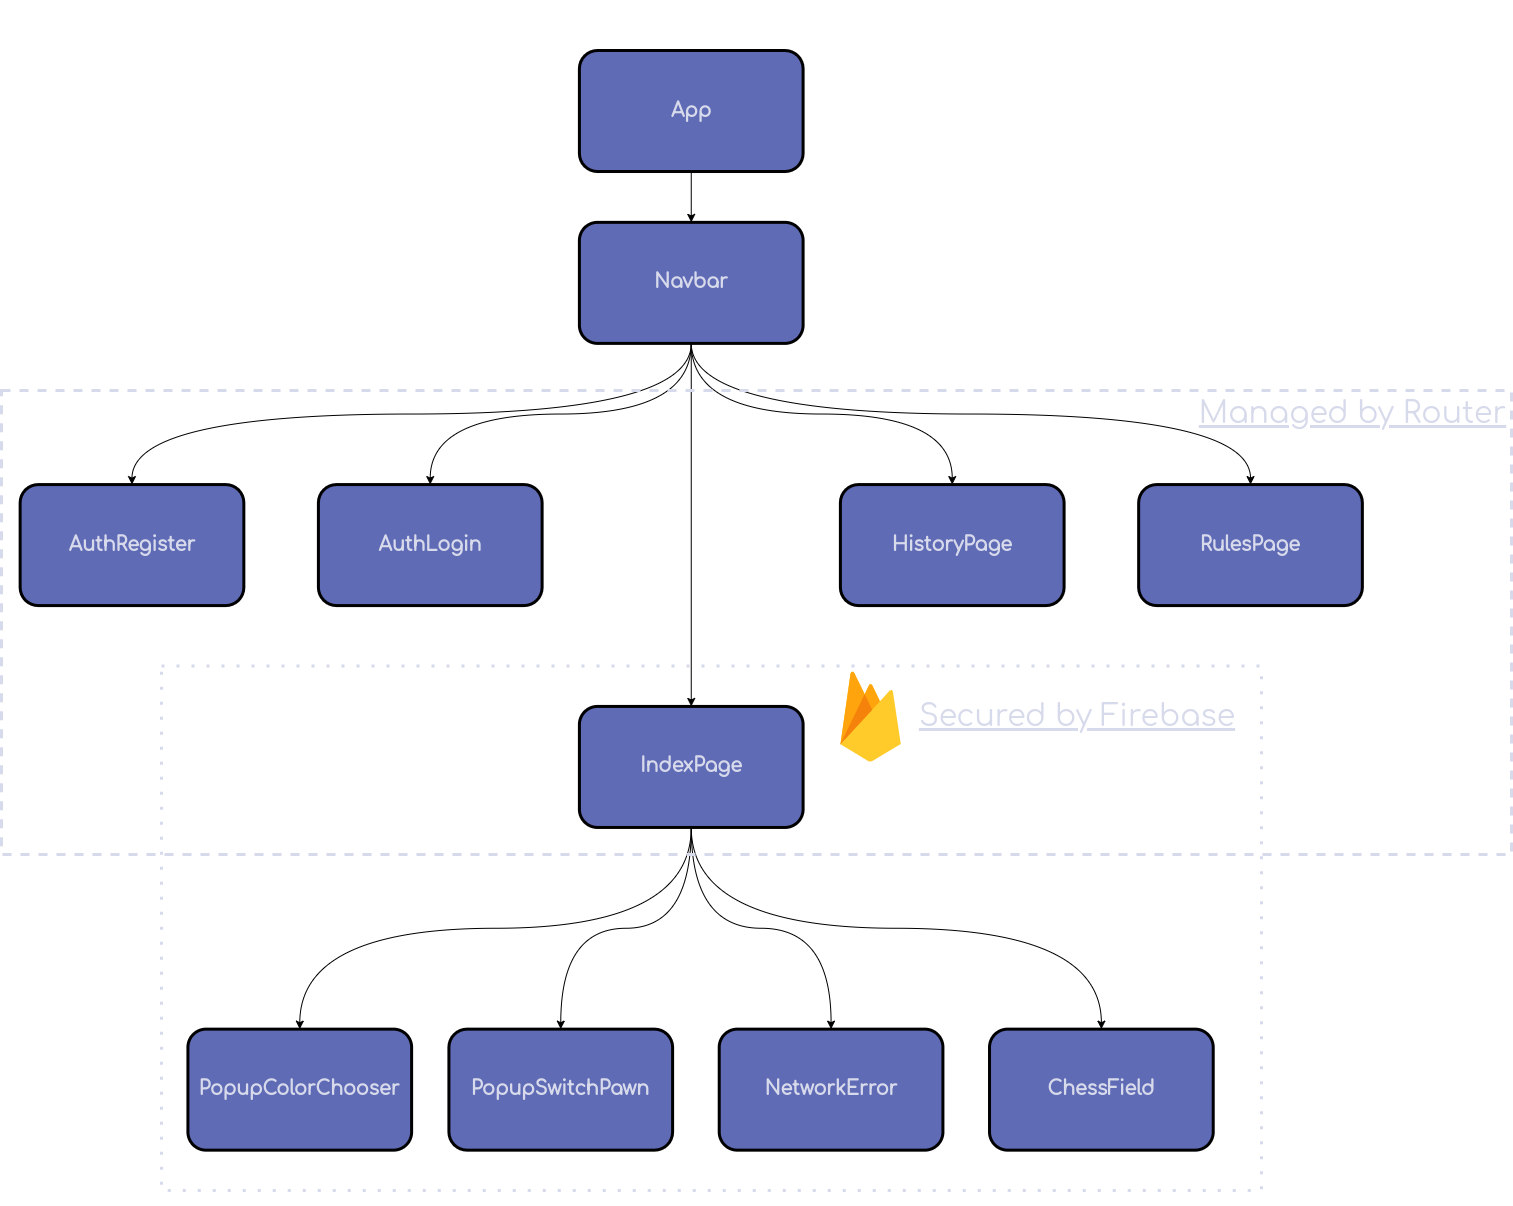

The diagram above was exported from draw.io. Its source (the exported page's mxGraphModel, read from the mxfile embedded in the PNG):
<mxGraphModel dx="3290" dy="1414" grid="1" gridSize="10" guides="1" tooltips="1" connect="1" arrows="1" fold="1" page="1" pageScale="1" pageWidth="850" pageHeight="1100" math="0" shadow="0">
  <root>
    <mxCell id="0" />
    <mxCell id="1" parent="0" />
    <mxCell id="Mxkc7grXVh4gmpcN-hXA-43" value="" style="group" vertex="1" connectable="0" parent="1">
      <mxGeometry x="-740" y="180" width="1510" height="1204.4099999999999" as="geometry" />
    </mxCell>
    <mxCell id="Mxkc7grXVh4gmpcN-hXA-1" value="IndexPage" style="rounded=1;whiteSpace=wrap;html=1;strokeColor=#000000;strokeWidth=3;fillColor=#606BB6;fontFamily=Comfortaa;fontSource=https%3A%2F%2Ffonts.googleapis.com%2Fcss%3Ffamily%3DComfortaa;fontColor=#d7daeb;fontStyle=1;fontSize=19;" vertex="1" parent="Mxkc7grXVh4gmpcN-hXA-43">
      <mxGeometry x="577.9012345679013" y="705.9322033898305" width="223.70370370370372" height="121.01694915254237" as="geometry" />
    </mxCell>
    <mxCell id="Mxkc7grXVh4gmpcN-hXA-2" value="HistoryPage" style="rounded=1;whiteSpace=wrap;html=1;strokeColor=#000000;strokeWidth=3;fillColor=#606BB6;fontFamily=Comfortaa;fontSource=https%3A%2F%2Ffonts.googleapis.com%2Fcss%3Ffamily%3DComfortaa;fontColor=#d7daeb;fontStyle=1;fontSize=19;" vertex="1" parent="Mxkc7grXVh4gmpcN-hXA-43">
      <mxGeometry x="838.8888888888889" y="484.06779661016947" width="223.70370370370372" height="121.01694915254237" as="geometry" />
    </mxCell>
    <mxCell id="Mxkc7grXVh4gmpcN-hXA-3" value="RulesPage" style="rounded=1;whiteSpace=wrap;html=1;strokeColor=#000000;strokeWidth=3;fillColor=#606BB6;fontFamily=Comfortaa;fontSource=https%3A%2F%2Ffonts.googleapis.com%2Fcss%3Ffamily%3DComfortaa;fontColor=#d7daeb;fontStyle=1;fontSize=19;" vertex="1" parent="Mxkc7grXVh4gmpcN-hXA-43">
      <mxGeometry x="1137.1604938271605" y="484.06779661016947" width="223.70370370370372" height="121.01694915254237" as="geometry" />
    </mxCell>
    <mxCell id="Mxkc7grXVh4gmpcN-hXA-4" value="App" style="rounded=1;whiteSpace=wrap;html=1;strokeColor=#000000;strokeWidth=3;fillColor=#606BB6;fontFamily=Comfortaa;fontSource=https%3A%2F%2Ffonts.googleapis.com%2Fcss%3Ffamily%3DComfortaa;fontColor=#d7daeb;fontStyle=1;fontSize=19;" vertex="1" parent="Mxkc7grXVh4gmpcN-hXA-43">
      <mxGeometry x="577.9012345679013" y="50" width="223.70370370370372" height="121.01694915254237" as="geometry" />
    </mxCell>
    <mxCell id="Mxkc7grXVh4gmpcN-hXA-16" style="edgeStyle=orthogonalEdgeStyle;curved=1;rounded=0;orthogonalLoop=1;jettySize=auto;html=1;exitX=0.5;exitY=1;exitDx=0;exitDy=0;entryX=0.5;entryY=0;entryDx=0;entryDy=0;" edge="1" parent="Mxkc7grXVh4gmpcN-hXA-43" source="Mxkc7grXVh4gmpcN-hXA-5" target="Mxkc7grXVh4gmpcN-hXA-3">
      <mxGeometry relative="1" as="geometry" />
    </mxCell>
    <mxCell id="Mxkc7grXVh4gmpcN-hXA-18" style="edgeStyle=orthogonalEdgeStyle;curved=1;rounded=0;orthogonalLoop=1;jettySize=auto;html=1;exitX=0.5;exitY=1;exitDx=0;exitDy=0;entryX=0.5;entryY=0;entryDx=0;entryDy=0;" edge="1" parent="Mxkc7grXVh4gmpcN-hXA-43" source="Mxkc7grXVh4gmpcN-hXA-5" target="Mxkc7grXVh4gmpcN-hXA-2">
      <mxGeometry relative="1" as="geometry" />
    </mxCell>
    <mxCell id="Mxkc7grXVh4gmpcN-hXA-23" style="edgeStyle=orthogonalEdgeStyle;curved=1;rounded=0;orthogonalLoop=1;jettySize=auto;html=1;" edge="1" parent="Mxkc7grXVh4gmpcN-hXA-43" source="Mxkc7grXVh4gmpcN-hXA-5" target="Mxkc7grXVh4gmpcN-hXA-1">
      <mxGeometry relative="1" as="geometry" />
    </mxCell>
    <mxCell id="Mxkc7grXVh4gmpcN-hXA-5" value="Navbar" style="rounded=1;whiteSpace=wrap;html=1;strokeColor=#000000;strokeWidth=3;fillColor=#606BB6;fontFamily=Comfortaa;fontSource=https%3A%2F%2Ffonts.googleapis.com%2Fcss%3Ffamily%3DComfortaa;fontColor=#d7daeb;fontStyle=1;fontSize=19;" vertex="1" parent="Mxkc7grXVh4gmpcN-hXA-43">
      <mxGeometry x="577.9012345679013" y="221.864406779661" width="223.70370370370372" height="121.01694915254237" as="geometry" />
    </mxCell>
    <mxCell id="Mxkc7grXVh4gmpcN-hXA-19" style="edgeStyle=orthogonalEdgeStyle;curved=1;rounded=0;orthogonalLoop=1;jettySize=auto;html=1;exitX=0.5;exitY=1;exitDx=0;exitDy=0;entryX=0.5;entryY=0;entryDx=0;entryDy=0;" edge="1" parent="Mxkc7grXVh4gmpcN-hXA-43" source="Mxkc7grXVh4gmpcN-hXA-4" target="Mxkc7grXVh4gmpcN-hXA-5">
      <mxGeometry relative="1" as="geometry" />
    </mxCell>
    <mxCell id="Mxkc7grXVh4gmpcN-hXA-7" value="PopupColorChooser" style="rounded=1;whiteSpace=wrap;html=1;strokeColor=#000000;strokeWidth=3;fillColor=#606BB6;fontFamily=Comfortaa;fontSource=https%3A%2F%2Ffonts.googleapis.com%2Fcss%3Ffamily%3DComfortaa;fontColor=#d7daeb;fontStyle=1;fontSize=19;" vertex="1" parent="Mxkc7grXVh4gmpcN-hXA-43">
      <mxGeometry x="186.41975308641975" y="1028.6440677966102" width="223.70370370370372" height="121.01694915254237" as="geometry" />
    </mxCell>
    <mxCell id="Mxkc7grXVh4gmpcN-hXA-15" style="edgeStyle=orthogonalEdgeStyle;curved=1;rounded=0;orthogonalLoop=1;jettySize=auto;html=1;exitX=0.5;exitY=1;exitDx=0;exitDy=0;entryX=0.5;entryY=0;entryDx=0;entryDy=0;" edge="1" parent="Mxkc7grXVh4gmpcN-hXA-43" source="Mxkc7grXVh4gmpcN-hXA-1" target="Mxkc7grXVh4gmpcN-hXA-7">
      <mxGeometry relative="1" as="geometry" />
    </mxCell>
    <mxCell id="Mxkc7grXVh4gmpcN-hXA-8" value="ChessField" style="rounded=1;whiteSpace=wrap;html=1;fillColor=#606BB6;strokeColor=#000000;strokeWidth=3;fontFamily=Comfortaa;fontSource=https%3A%2F%2Ffonts.googleapis.com%2Fcss%3Ffamily%3DComfortaa;fontColor=#d7daeb;fontStyle=1;fontSize=19;" vertex="1" parent="Mxkc7grXVh4gmpcN-hXA-43">
      <mxGeometry x="988.0246913580247" y="1028.6440677966102" width="223.70370370370372" height="121.01694915254237" as="geometry" />
    </mxCell>
    <mxCell id="Mxkc7grXVh4gmpcN-hXA-14" style="edgeStyle=orthogonalEdgeStyle;curved=1;rounded=0;orthogonalLoop=1;jettySize=auto;html=1;exitX=0.5;exitY=1;exitDx=0;exitDy=0;" edge="1" parent="Mxkc7grXVh4gmpcN-hXA-43" source="Mxkc7grXVh4gmpcN-hXA-1" target="Mxkc7grXVh4gmpcN-hXA-8">
      <mxGeometry relative="1" as="geometry" />
    </mxCell>
    <mxCell id="Mxkc7grXVh4gmpcN-hXA-9" value="PopupSwitchPawn" style="rounded=1;whiteSpace=wrap;html=1;strokeColor=#000000;strokeWidth=3;fillColor=#606BB6;fontFamily=Comfortaa;fontSource=https%3A%2F%2Ffonts.googleapis.com%2Fcss%3Ffamily%3DComfortaa;fontColor=#d7daeb;fontStyle=1;fontSize=19;" vertex="1" parent="Mxkc7grXVh4gmpcN-hXA-43">
      <mxGeometry x="447.40740740740745" y="1028.6440677966102" width="223.70370370370372" height="121.01694915254237" as="geometry" />
    </mxCell>
    <mxCell id="Mxkc7grXVh4gmpcN-hXA-12" style="edgeStyle=orthogonalEdgeStyle;curved=1;rounded=0;orthogonalLoop=1;jettySize=auto;html=1;exitX=0.5;exitY=1;exitDx=0;exitDy=0;entryX=0.5;entryY=0;entryDx=0;entryDy=0;" edge="1" parent="Mxkc7grXVh4gmpcN-hXA-43" source="Mxkc7grXVh4gmpcN-hXA-1" target="Mxkc7grXVh4gmpcN-hXA-9">
      <mxGeometry relative="1" as="geometry" />
    </mxCell>
    <mxCell id="Mxkc7grXVh4gmpcN-hXA-10" value="NetworkError" style="rounded=1;whiteSpace=wrap;html=1;strokeColor=#000000;strokeWidth=3;fillColor=#606BB6;fontFamily=Comfortaa;fontSource=https%3A%2F%2Ffonts.googleapis.com%2Fcss%3Ffamily%3DComfortaa;fontColor=#d7daeb;fontStyle=1;fontSize=19;" vertex="1" parent="Mxkc7grXVh4gmpcN-hXA-43">
      <mxGeometry x="717.716049382716" y="1028.6440677966102" width="223.70370370370372" height="121.01694915254237" as="geometry" />
    </mxCell>
    <mxCell id="Mxkc7grXVh4gmpcN-hXA-13" style="edgeStyle=orthogonalEdgeStyle;curved=1;rounded=0;orthogonalLoop=1;jettySize=auto;html=1;exitX=0.5;exitY=1;exitDx=0;exitDy=0;entryX=0.5;entryY=0;entryDx=0;entryDy=0;" edge="1" parent="Mxkc7grXVh4gmpcN-hXA-43" source="Mxkc7grXVh4gmpcN-hXA-1" target="Mxkc7grXVh4gmpcN-hXA-10">
      <mxGeometry relative="1" as="geometry" />
    </mxCell>
    <mxCell id="Mxkc7grXVh4gmpcN-hXA-20" value="AuthLogin" style="rounded=1;whiteSpace=wrap;html=1;strokeColor=#000000;strokeWidth=3;fillColor=#606BB6;fontFamily=Comfortaa;fontSource=https%3A%2F%2Ffonts.googleapis.com%2Fcss%3Ffamily%3DComfortaa;fontColor=#d7daeb;fontStyle=1;fontSize=19;" vertex="1" parent="Mxkc7grXVh4gmpcN-hXA-43">
      <mxGeometry x="316.91358024691357" y="484.06779661016947" width="223.70370370370372" height="121.01694915254237" as="geometry" />
    </mxCell>
    <mxCell id="Mxkc7grXVh4gmpcN-hXA-34" style="edgeStyle=orthogonalEdgeStyle;curved=1;rounded=0;orthogonalLoop=1;jettySize=auto;html=1;exitX=0.5;exitY=1;exitDx=0;exitDy=0;fontSize=16;fontColor=#000000;" edge="1" parent="Mxkc7grXVh4gmpcN-hXA-43" source="Mxkc7grXVh4gmpcN-hXA-5" target="Mxkc7grXVh4gmpcN-hXA-20">
      <mxGeometry relative="1" as="geometry" />
    </mxCell>
    <mxCell id="Mxkc7grXVh4gmpcN-hXA-22" value="AuthRegister" style="rounded=1;whiteSpace=wrap;html=1;strokeColor=#000000;strokeWidth=3;fillColor=#606BB6;fontFamily=Comfortaa;fontSource=https%3A%2F%2Ffonts.googleapis.com%2Fcss%3Ffamily%3DComfortaa;fontColor=#d7daeb;fontStyle=1;fontSize=19;" vertex="1" parent="Mxkc7grXVh4gmpcN-hXA-43">
      <mxGeometry x="18.641975308641975" y="484.06779661016947" width="223.70370370370372" height="121.01694915254237" as="geometry" />
    </mxCell>
    <mxCell id="Mxkc7grXVh4gmpcN-hXA-35" style="edgeStyle=orthogonalEdgeStyle;curved=1;rounded=0;orthogonalLoop=1;jettySize=auto;html=1;exitX=0.5;exitY=1;exitDx=0;exitDy=0;fontSize=16;fontColor=#000000;" edge="1" parent="Mxkc7grXVh4gmpcN-hXA-43" source="Mxkc7grXVh4gmpcN-hXA-5" target="Mxkc7grXVh4gmpcN-hXA-22">
      <mxGeometry relative="1" as="geometry" />
    </mxCell>
    <mxCell id="Mxkc7grXVh4gmpcN-hXA-28" value="Text" style="text;html=1;strokeColor=none;fillColor=none;align=center;verticalAlign=middle;whiteSpace=wrap;rounded=0;fontColor=#00000000;" vertex="1" parent="Mxkc7grXVh4gmpcN-hXA-43">
      <mxGeometry x="1342.2222222222222" y="463.89830508474574" width="111.85185185185186" height="60.50847457627118" as="geometry" />
    </mxCell>
    <mxCell id="Mxkc7grXVh4gmpcN-hXA-30" value="Text" style="text;html=1;strokeColor=none;fillColor=none;align=center;verticalAlign=middle;whiteSpace=wrap;rounded=0;fontColor=#00000000;" vertex="1" parent="Mxkc7grXVh4gmpcN-hXA-43">
      <mxGeometry x="1342.2222222222222" y="463.89830508474574" width="111.85185185185186" height="60.50847457627118" as="geometry" />
    </mxCell>
    <mxCell id="Mxkc7grXVh4gmpcN-hXA-31" value="&lt;font size=&quot;1&quot; style=&quot;&quot;&gt;&lt;u style=&quot;font-size: 30px;&quot;&gt;Managed by Router&lt;/u&gt;&lt;/font&gt;" style="text;html=1;strokeColor=none;fillColor=none;align=center;verticalAlign=middle;whiteSpace=wrap;rounded=0;fontColor=#d7daeb;fontFamily=Comfortaa;fontSource=https%3A%2F%2Ffonts.googleapis.com%2Fcss%3Ffamily%3DComfortaa;fontSize=19;" vertex="1" parent="Mxkc7grXVh4gmpcN-hXA-43">
      <mxGeometry x="1193.0844444444447" y="363.0508474576271" width="316.91358024691357" height="100.84745762711864" as="geometry" />
    </mxCell>
    <mxCell id="Mxkc7grXVh4gmpcN-hXA-40" value="" style="sketch=0;dashed=0;connectable=0;html=1;fillColor=#5184F3;strokeColor=none;shape=mxgraph.gcp2.firebase;part=1;labelPosition=right;verticalLabelPosition=middle;align=left;verticalAlign=middle;spacingLeft=5;fontColor=#999999;fontSize=12;rounded=1;strokeWidth=3;fontFamily=Helvetica;" vertex="1" parent="Mxkc7grXVh4gmpcN-hXA-43">
      <mxGeometry x="838.8888888888889" y="670.6355932203389" width="60.4" height="90.76271186440678" as="geometry" />
    </mxCell>
    <mxCell id="Mxkc7grXVh4gmpcN-hXA-41" value="&lt;font size=&quot;1&quot; style=&quot;&quot;&gt;&lt;u style=&quot;font-size: 30px;&quot;&gt;Secured by Firebase&lt;/u&gt;&lt;/font&gt;" style="text;html=1;strokeColor=none;fillColor=none;align=center;verticalAlign=middle;whiteSpace=wrap;rounded=0;fontColor=#d7daeb;fontFamily=Comfortaa;fontSource=https%3A%2F%2Ffonts.googleapis.com%2Fcss%3Ffamily%3DComfortaa;fontSize=19;" vertex="1" parent="Mxkc7grXVh4gmpcN-hXA-43">
      <mxGeometry x="913.4567901234568" y="665.5932203389831" width="326.2345679012346" height="100.84745762711864" as="geometry" />
    </mxCell>
    <mxCell id="Mxkc7grXVh4gmpcN-hXA-27" value="" style="rounded=0;whiteSpace=wrap;html=1;strokeColor=#D7DAEB;strokeWidth=3;fillColor=#00000000;dashed=1;dashPattern=1 4;fontColor=#D7DAEB;" vertex="1" parent="Mxkc7grXVh4gmpcN-hXA-43">
      <mxGeometry x="159.99777777777774" y="665.5932203389831" width="1099.8765432098767" height="524.4067796610169" as="geometry" />
    </mxCell>
    <mxCell id="Mxkc7grXVh4gmpcN-hXA-24" value="" style="rounded=0;whiteSpace=wrap;html=1;strokeColor=#D7DAEB;strokeWidth=3;fillColor=#00000000;dashed=1;perimeterSpacing=12;" vertex="1" parent="Mxkc7grXVh4gmpcN-hXA-43">
      <mxGeometry y="390.0003389830508" width="1510" height="463.89830508474574" as="geometry" />
    </mxCell>
  </root>
</mxGraphModel>